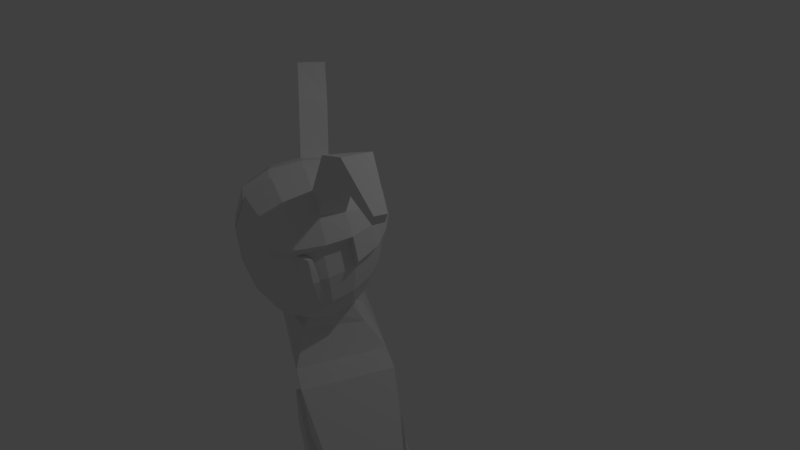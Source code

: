 # Source: ChuTeu.blend  (saved by Blender 2.77.0; exported with 4.5.12 LTS)
import bpy
from mathutils import Matrix  # noqa: F401  (used for matrix-valued properties, if any)

bpy.ops.wm.read_factory_settings(use_empty=True)
scene = bpy.context.scene
scene.name = 'Scene'

# ---- collections
col_collection_1 = bpy.data.collections.new('Collection 1'); scene.collection.children.link(col_collection_1)

# ---- materials (node trees are filled in below, after node groups)
mat_material = bpy.data.materials.new('Material')
mat_material.alpha_threshold = 0.0
mat_material.use_transparent_shadow = False
mat_material.roughness = 0.5
mat_material.line_color = (0.0, 0.0, 0.0, 1.0)

# ---- material node trees

# ---- world
world_world = bpy.data.worlds.new('World'); scene.world = world_world
world_world.color = (0.05088, 0.05088, 0.05088)
world_world.use_sun_shadow = False
world_world.sun_shadow_jitter_overblur = 0.0
world_world.cycles.sampling_method = 'MANUAL'

# ---- cameras
cam_camera = bpy.data.cameras.new('Camera')
cam_camera.clip_end = 100.0
cam_camera.lens = 35.0
cam_camera.sensor_width = 32.0
cam_camera.sensor_height = 18.0
cam_camera.ortho_scale = 7.314
cam_camera.dof.focus_distance = 0.0
cam_camera.dof.aperture_fstop = 128.0

# ---- lights
light_lamp = bpy.data.lights.new('Lamp', 'POINT')
light_lamp.transmission_factor = 0.0
light_lamp.cutoff_distance = 30.0
light_lamp.energy = 100.0
light_lamp.shadow_buffer_clip_start = 1.001
light_lamp.shadow_soft_size = 0.1
light_lamp.shadow_maximum_resolution = 0.006
light_lamp.use_absolute_resolution = True

# ---- meshes
me_cube = bpy.data.meshes.new('Cube')
me_cube.from_pydata([(0.3328, 1.154, 2.124), (0.7703, 0.5591, 2.776), (0.7812, -0.5409, 2.747), (0.7661, -0.516, 2.097), (0.7703, 0.4928, 2.104), (0.3328, -1.386, 2.796), (0.3328, -1.253, 1.995), (0.3328, 0.4487, 1.609), (0.3328, -0.5039, 1.557), (0.006448, 1.477, 2.864), (0.3571, 1.326, 2.518), (0.006448, 1.344, 2.075), (0.8259, 0.004142, 2.779), (0.8455, -0.4865, 2.41), (0.8259, 0.004142, 2.054), (0.8259, 0.5731, 2.465), (0.006448, -1.576, 2.844), (0.006448, -1.444, 1.946), (0.3571, -1.398, 2.403), (0.006448, 0.5319, 1.498), (0.3571, -0.002761, 1.56), (0.006448, -0.5872, 1.446), (0.006448, 0.6645, 3.286), (0.006448, -0.7197, 3.344), (0.6054, 0.8935, 2.143), (0.3085, 0.8383, 1.774), (0.6054, -1.091, 2.764), (0.6054, -0.9749, 2.03), (0.6054, -0.4664, 1.733), (0.6054, 0.4181, 1.788), (0.3085, -0.9542, 1.677), (0.006448, 1.529, 2.518), (0.8849, 0.007593, 2.424), (0.006448, -1.6, 2.403), (0.006448, -0.002761, 3.363), (0.006448, 1.189, 3.118), (0.6497, 1.037, 2.504), (0.006448, 0.9899, 1.685), (0.6497, -1.094, 2.404), (0.6497, -0.001036, 1.742), (0.006448, -1.305, 3.186), (0.006448, -1.106, 1.589), (0.5157, -0.8116, 1.797), (0.5157, 0.7226, 1.887), (1.0, 1.0, -1.0), (1.0, -1.0, -1.0), (0.0, -1.0, 0.3784), (0.0, 1.0, 0.3784), (1.0, -1.0, 0.2714), (1.0, 1.0, 0.2714), (1.788e-07, 1.0, -1.0), (0.0, -1.0, -1.0), (2.384e-07, 1.0, 1.0), (-5.364e-07, -1.0, 1.0), (1.0, -1.0, 0.2714), (1.0, 1.0, 0.2714), (1.0, 1.0, -1.0), (1.0, -1.0, -1.0), (1.0, 1.0, 1.0), (1.0, -1.0, 1.0), (0.5789, -1.0, 0.3784), (0.5789, 1.0, 0.3784), (0.1511, 1.0, -1.027), (0.1511, -1.0, -1.027), (0.5789, 1.0, 1.0), (0.5789, -1.0, 1.0), (0.7288, 1.018, -3.333), (0.7288, -0.9819, -3.333), (0.7288, 1.018, -3.333), (0.7288, -0.9819, -3.333), (0.2235, 1.0, -3.326), (0.2235, -1.0, -3.326), (0.0, 0.769, 1.374), (0.0, -0.769, 1.374), (0.386, 0.6602, 1.341), (0.3464, -0.6412, 1.41), (2.097, 0.5789, -0.7427), (2.097, -0.5667, -0.7427), (1.749, -0.5728, -0.9319), (1.749, 0.5728, -0.9319), (1.749, 0.5728, -0.9319), (2.097, 0.5789, -0.7427), (2.097, -0.5667, -0.7427), (1.749, -0.2197, -0.9319), (1.244, 0.8609, -0.1204), (1.622, 0.6453, -0.7277), (1.622, 0.6453, -0.7277), (1.244, 0.8609, -0.1204), (1.685, 0.609, -0.8298), (1.685, 0.609, -0.8298), (1.557, 0.6819, -0.6245), (1.557, 0.6819, -0.6245), (1.0, 1.0, -0.677), (0.0, 1.0, -0.6498), (1.0, -1.0, -0.677), (0.0, -1.0, -0.6498), (1.0, 1.0, -0.677), (1.0, -1.0, -0.677), (0.2598, 1.0, -0.6698), (0.2598, -1.0, -0.6698), (1.0, 1.0, -0.677), (0.0, 1.0, -0.6498), (1.0, -1.0, -0.677), (0.0, -1.0, -0.6498), (1.0, 1.0, -0.677), (1.0, -1.0, -0.677), (0.2598, 1.0, -0.6698), (0.2598, -1.0, -0.6698), (1.052, 1.12, -0.678), (0.0, 1.12, -0.6476), (1.052, -1.12, -0.678), (0.0, -1.12, -0.6476), (1.052, 1.12, -0.678), (1.052, -1.12, -0.678), (0.2231, 1.12, -0.6699), (0.2231, -1.12, -0.6699), (1.076, 1.014, -1.291), (0.0, 1.116, -1.259), (1.076, -1.226, -1.291), (0.0, -1.227, -1.253), (1.056, 1.116, -1.289), (1.061, -1.227, -1.283), (0.2271, 1.116, -1.281), (0.2317, -1.227, -1.275), (0.0, -1.227, -1.253), (0.2317, -1.227, -1.275), (0.0, -1.322, -1.794), (0.2394, -1.322, -1.817), (0.0, 1.051, -1.853), (0.2337, 1.051, -1.875), (0.4402, 1.343, 2.929), (0.1139, 1.533, 2.978), (0.4159, 1.093, 3.144), (0.7128, 1.066, 2.895), (0.4645, 1.383, 2.632), (0.8777, 0.6155, 2.891), (0.9333, 0.6295, 2.579), (0.7128, 0.5904, 3.134), (0.9333, 0.06051, 2.893), (0.8777, -0.5304, 2.881), (0.7128, -0.526, 3.175), (0.7128, -1.035, 2.878), (0.4402, -1.329, 2.91), (0.4159, -1.097, 3.212), (0.1139, -1.52, 2.959), (0.4402, -0.5801, 3.348), (0.1139, -0.6633, 3.459), (0.4645, 0.05361, 3.36), (0.4402, 0.6376, 3.29), (0.1139, 0.7208, 3.401), (0.1139, 1.585, 2.632), (0.1139, 1.245, 3.232), (0.7571, 1.093, 2.619), (0.7571, 0.05533, 3.184), (0.1139, -1.248, 3.3), (0.1139, 0.05361, 3.478), (0.6231, 0.9336, 3.065), (0.6231, -0.9099, 3.103), (0.8172, 0.8833, 3.892), (0.8597, 0.301, 3.958), (0.968, 0.7993, 3.62), (1.018, 0.2627, 3.656), (1.433, 1.087, 4.152), (1.493, 0.5024, 4.193), (1.306, 0.965, 3.873), (1.349, 0.4235, 3.888), (2.053, 1.018, 3.767), (2.078, 0.7703, 3.785), (1.999, 0.966, 3.649), (2.017, 0.7369, 3.655), (1.653, 0.6272, -0.7787), (1.653, 0.6272, -0.7787), (1.868, -0.2197, -1.177), (1.868, -0.5728, -1.177), (2.322, -0.5728, -0.9564), (1.868, 0.5728, -1.177), (2.322, 0.5728, -0.9564), (2.322, -0.1655, -0.9564), (2.168, -0.32, -1.44), (2.168, -0.4559, -1.44), (2.343, -0.4559, -1.355), (2.343, -0.2991, -1.355), (0.7845, -0.3587, 2.74), (0.78, -0.3095, 2.097), (0.8348, -0.3473, 2.41), (0.7845, -0.3587, 2.74), (0.8259, 0.004142, 2.779), (0.78, -0.3095, 2.097), (0.8259, 0.004142, 2.054), (0.8849, 0.007593, 2.424), (0.8348, -0.3473, 2.41), (0.9199, -0.3329, 2.737), (0.9703, -0.3251, 2.452), (0.9059, -0.2612, 2.177), (0.9596, -0.186, 2.452), (0.9068, -0.2389, 2.718), (0.9048, -0.1482, 2.139)], [], [(9, 35, 151, 131), (0, 11, 31, 10), (0, 10, 36, 24), (0, 24, 43, 25), (0, 25, 37, 11), (1, 12, 32, 15), (2, 182, 12, 138, 139), (23, 40, 154, 146), (40, 16, 144, 154), (183, 184, 194, 196), (31, 9, 131, 150), (12, 1, 135, 138), (2, 26, 38, 13), (182, 2, 191, 195), (3, 13, 38, 27), (3, 27, 42, 28), (3, 28, 39, 14, 183), (4, 15, 32, 14), (4, 14, 39, 29), (4, 29, 43, 24), (4, 24, 36, 15), (5, 16, 33, 18), (5, 18, 38, 26), (34, 23, 146, 155), (5, 26, 141, 142), (6, 18, 33, 17), (6, 17, 41, 30), (6, 30, 42, 27), (6, 27, 38, 18), (19, 7, 74, 72), (7, 19, 37, 25), (7, 25, 43, 29), (7, 29, 39, 20), (8, 20, 39, 28), (8, 28, 42, 30), (8, 30, 41, 21), (35, 22, 149, 151), (15, 36, 152, 136), (22, 34, 155, 149), (1, 15, 136, 135), (36, 10, 134, 152), (26, 2, 139, 141), (10, 31, 150, 134), (16, 5, 142, 144), (99, 60, 46, 95), (92, 49, 48, 94), (64, 61, 47, 52), (98, 62, 50, 93), (60, 65, 53, 46), (65, 64, 74, 75), (62, 63, 51, 50), (56, 44, 66, 68), (78, 82, 59, 54, 48, 49, 84, 91, 85, 170, 88, 79, 83), (92, 44, 56, 96), (94, 48, 54, 97), (57, 63, 71, 69), (58, 64, 65, 59), (54, 59, 65, 60), (96, 56, 62, 98), (58, 55, 61, 64), (97, 54, 60, 99), (66, 67, 69, 68), (68, 69, 71, 70), (63, 62, 70, 71), (44, 45, 67, 66), (45, 57, 69, 67), (62, 56, 68, 70), (53, 65, 75, 73), (64, 52, 72, 74), (76, 81, 82, 77), (78, 77, 82), (76, 79, 80, 81), (88, 89, 80, 79), (49, 55, 87, 84), (7, 20, 8, 75, 74), (21, 73, 75, 8), (170, 171, 89, 88), (84, 87, 90, 86, 85, 91), (55, 58, 81, 80, 89, 171, 86, 90, 87), (57, 97, 99, 63), (55, 96, 98, 61), (45, 94, 97, 57), (49, 92, 96, 55), (61, 98, 93, 47), (44, 92, 94, 45), (63, 99, 95, 51), (94, 92, 100, 102), (96, 92, 100, 104), (98, 96, 104, 106), (95, 99, 107, 103), (93, 98, 106, 101), (97, 94, 102, 105), (99, 97, 105, 107), (102, 100, 108, 110), (104, 100, 108, 112), (106, 104, 112, 114), (103, 107, 115, 111), (101, 106, 114, 109), (105, 102, 110, 113), (107, 105, 113, 115), (110, 108, 116, 118), (112, 108, 116, 120), (114, 112, 120, 122), (111, 115, 123, 119), (109, 114, 122, 117), (113, 110, 118, 121), (115, 113, 121, 123), (119, 123, 125, 124), (124, 125, 127, 126), (117, 122, 129, 128), (130, 134, 150, 131), (130, 131, 151, 132), (130, 132, 156, 133), (130, 133, 152, 134), (135, 136, 152, 133), (135, 133, 156, 137), (135, 137, 153, 138), (139, 138, 153, 140), (139, 140, 157, 141), (142, 141, 157, 143), (142, 143, 154, 144), (145, 147, 155, 146), (145, 146, 154, 143), (145, 143, 157, 140), (145, 140, 153, 147), (148, 149, 155, 147), (148, 147, 159, 158), (148, 137, 156, 132), (148, 132, 151, 149), (158, 159, 163, 162), (153, 137, 160, 161), (137, 148, 158, 160), (147, 153, 161, 159), (165, 164, 168, 169), (161, 160, 164, 165), (160, 158, 162, 164), (159, 161, 165, 163), (166, 167, 169, 168), (164, 162, 166, 168), (163, 165, 169, 167), (162, 163, 167, 166), (85, 86, 171, 170), (59, 82, 81, 58), (172, 175, 176, 177), (78, 83, 172, 173), (79, 81, 176, 175), (83, 79, 175, 172), (82, 78, 173, 174), (82, 174, 177, 176, 81), (173, 172, 178, 179), (181, 180, 179, 178), (172, 177, 181, 178), (177, 174, 180, 181), (174, 173, 179, 180), (183, 14, 188, 187), (32, 12, 186, 189), (190, 187, 188, 189), (185, 190, 189, 186), (184, 183, 187, 190), (12, 182, 185, 186), (14, 32, 189, 188), (182, 184, 190, 185), (191, 192, 194, 195), (193, 196, 194, 192), (2, 13, 192, 191), (3, 183, 196, 193), (184, 182, 195, 194), (13, 3, 193, 192)])
me_cube.materials.append(mat_material)
me_cube.use_remesh_preserve_volume = False
me_cube.use_remesh_preserve_attributes = False
me_cube.use_mirror_vertex_groups = False
me_cube.update()

# ---- objects
ob_cube = bpy.data.objects.new('Cube', me_cube)
ob_lamp = bpy.data.objects.new('Lamp', light_lamp)
ob_camera = bpy.data.objects.new('Camera', cam_camera)

# ---- transforms, parenting, visibility, modifiers, constraints
ob_cube.location = (-0.2179, -0.4064, -2.043)
ob_cube.rotation_euler = (0.1182, 0.04964, -6.795)
ob_cube.scale = (1.0, 0.5838, 1.0)
ob_cube.lock_rotations_4d = False
ob_cube.empty_display_type = 'ARROWS'
ob_cube.lineart.crease_threshold = 0.0
_m = ob_cube.modifiers.new('Mirror', 'MIRROR')
_m.use_clip = True
ob_lamp.location = (4.076, 1.005, 5.904)
ob_lamp.rotation_euler = (0.6503, 0.05522, 1.866)
ob_lamp.lock_rotations_4d = False
ob_lamp.empty_display_type = 'ARROWS'
ob_lamp.color = (0.0, 0.0, 0.0, 0.0)
ob_lamp.lineart.crease_threshold = 0.0
ob_camera.location = (7.481, -6.508, 5.344)
ob_camera.rotation_euler = (1.109, 0.01082, 0.8149)
ob_camera.lock_rotations_4d = False
ob_camera.empty_display_type = 'ARROWS'
ob_camera.color = (0.0, 0.0, 0.0, 0.0)
ob_camera.display_type = 'WIRE'
ob_camera.lineart.crease_threshold = 0.0

# ---- collection membership
col_collection_1.objects.link(ob_cube)
col_collection_1.objects.link(ob_lamp)
col_collection_1.objects.link(ob_camera)

# ---- scene / render settings (as saved in the file)
scene.camera = ob_camera
scene.frame_start = 1; scene.frame_end = 250; scene.frame_set(0)
scene.render.engine = 'BLENDER_EEVEE_NEXT'
scene.render.resolution_percentage = 50
scene.render.dither_intensity = 0.0
scene.cycles.use_denoising = False
scene.cycles.samples = 128
scene.cycles.sampling_pattern = 'TABULATED_SOBOL'
scene.cycles.light_sampling_threshold = 0.0
scene.cycles.use_adaptive_sampling = False
scene.cycles.use_light_tree = False
scene.cycles.blur_glossy = 0.0
scene.cycles.sample_clamp_indirect = 0.0
scene.view_settings.view_transform = 'Standard'
bpy.context.view_layer.update()
